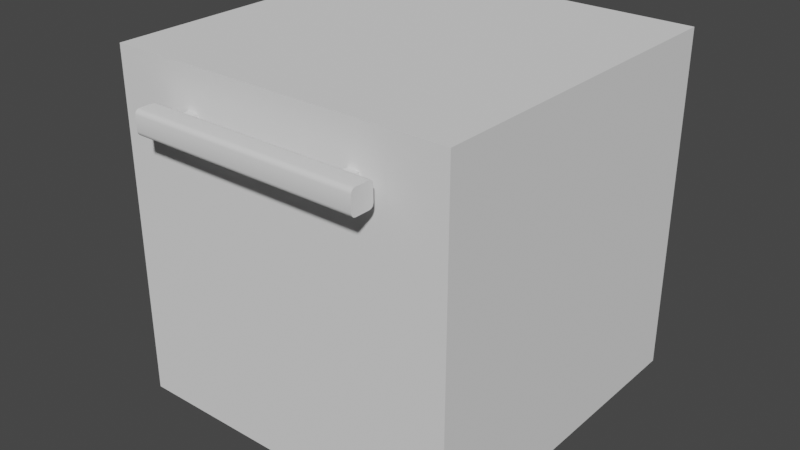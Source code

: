 # Source: StudyBox.blend  (saved by Blender 3.3.6; exported with 4.5.12 LTS)
import bpy
from mathutils import Matrix  # noqa: F401  (used for matrix-valued properties, if any)

bpy.ops.wm.read_factory_settings(use_empty=True)
scene = bpy.context.scene
scene.name = 'Scene'

# ---- collections
col_collection = bpy.data.collections.new('Collection'); scene.collection.children.link(col_collection)

# ---- node groups
ng_auto_smooth = bpy.data.node_groups.new('Auto Smooth', 'GeometryNodeTree')
_s = ng_auto_smooth.interface.new_socket(name='Geometry', in_out='OUTPUT', socket_type='NodeSocketGeometry')
_s = ng_auto_smooth.interface.new_socket(name='Geometry', in_out='INPUT', socket_type='NodeSocketGeometry')
_s = ng_auto_smooth.interface.new_socket(name='Angle', in_out='INPUT', socket_type='NodeSocketFloat')
_s.subtype = 'ANGLE'
_s.min_value = 0.0
_s.max_value = 3.142
ng_auto_smooth.is_modifier = True
_N = ng_auto_smooth.nodes; _L = ng_auto_smooth.links
n0 = _N.new('NodeGroupOutput'); n0.name = 'Group Output'; n0.location = (480, -100)
n1 = _N.new('NodeGroupInput'); n1.name = 'Group Input'; n1.location = (-420, -300)
n2 = _N.new('NodeGroupInput'); n2.name = 'Group Input.001'; n2.location = (-60, -100)
n3 = _N.new('GeometryNodeSetShadeSmooth'); n3.name = 'Set Shade Smooth'; n3.location = (120, -100)
n3.domain = 'EDGE'
n4 = _N.new('GeometryNodeSetShadeSmooth'); n4.name = 'Set Shade Smooth.001'; n4.location = (300, -100)
n5 = _N.new('GeometryNodeInputMeshEdgeAngle'); n5.name = 'Edge Angle'; n5.location = (-420, -220)
n6 = _N.new('GeometryNodeInputEdgeSmooth'); n6.name = 'Is Edge Smooth'; n6.location = (-60, -160)
n7 = _N.new('GeometryNodeInputShadeSmooth'); n7.name = 'Is Face Smooth'; n7.location = (-240, -340)
n8 = _N.new('FunctionNodeBooleanMath'); n8.name = 'Boolean Math'; n8.location = (-60, -220)
n9 = _N.new('FunctionNodeCompare'); n9.name = 'Compare'; n9.location = (-240, -180)
n9.operation = 'LESS_EQUAL'
_L.new(n5.outputs[0], n9.inputs[0])
_L.new(n4.outputs[0], n0.inputs[0])
_L.new(n1.outputs[1], n9.inputs[1])
_L.new(n9.outputs[0], n8.inputs[0])
_L.new(n7.outputs[0], n8.inputs[1])
_L.new(n2.outputs[0], n3.inputs[0])
_L.new(n6.outputs[0], n3.inputs[1])
_L.new(n3.outputs[0], n4.inputs[0])
_L.new(n8.outputs[0], n3.inputs[2])
n0.is_active_output = True

# ---- world
world_world = bpy.data.worlds.new('World'); scene.world = world_world
world_world.use_nodes = True; world_world.node_tree.nodes.clear()
_N = world_world.node_tree.nodes; _L = world_world.node_tree.links
n0 = _N.new('ShaderNodeOutputWorld'); n0.name = 'World Output'; n0.location = (300, 300)
n1 = _N.new('ShaderNodeBackground'); n1.name = 'Background'; n1.location = (10, 300)
n1.inputs[0].default_value = (0.05088, 0.05088, 0.05088, 1.0)
_L.new(n1.outputs[0], n0.inputs[0])
n0.is_active_output = True
world_world.color = (0.05088, 0.05088, 0.05088)
world_world.use_sun_shadow = False
world_world.sun_shadow_jitter_overblur = 0.0

# ---- meshes
me_cube_001 = bpy.data.meshes.new('Cube.001')
me_cube_001.from_pydata([(-0.15, -0.14, -0.15), (-0.15, -0.14, 0.15), (-0.15, 0.15, -0.15), (-0.14, 0.14, -0.14), (-0.15, 0.15, 0.15), (-0.14, 0.14, 0.14), (0.15, -0.14, -0.15), (0.15, -0.14, 0.15), (0.15, 0.15, -0.15), (0.14, 0.14, -0.14), (0.15, 0.15, 0.15), (0.14, 0.14, 0.14), (0.14, -0.14, -0.14), (-0.14, -0.14, 0.14), (0.14, -0.14, 0.14), (-0.14, -0.14, -0.14)], [], [(0, 1, 4, 2), (2, 4, 10, 8), (8, 10, 7, 6), (6, 7, 1, 0, 15, 13, 14, 12), (15, 0, 6, 12), (2, 8, 6, 0), (10, 4, 1, 7), (3, 5, 13, 15), (3, 9, 11, 5), (11, 9, 12, 14), (12, 9, 3, 15), (13, 5, 11, 14)])
_uv = me_cube_001.uv_layers.new(name='UVMap')
_uv.uv.foreach_set('vector', [1.803, -1.983, 1.803, -0.7009, 0.5641, -0.7009, 0.5641, -1.983, -0.7179, -0.7009, -0.7179, 0.5812, -2.0, 0.5812, -2.0, -0.7009, 1.803, -0.7009, 1.803, 0.5812, 0.5641, 0.5812, 0.5641, -0.7009, -0.7179, -1.983, -0.7179, -0.7009, -2.0, -0.7009, -2.0, -1.983, -1.957, -1.94, -1.957, -0.7436, -0.7607, -0.7436, -0.7607, -1.94, -1.957, -1.94, -2.0, -1.983, -0.7179, -1.983, -0.7607, -1.94, 0.5214, 0.5812, 0.5214, 1.863, -0.7179, 1.863, -0.7179, 0.5812, -0.7607, 0.5812, -0.7607, 1.863, -2.0, 1.863, -2.0, 0.5812, 2.915, 0.5812, 2.915, 1.778, 1.718, 1.778, 1.718, 0.5812, 0.5214, 0.5812, 1.718, 0.5812, 1.718, 1.778, 0.5214, 1.778, 0.5214, 2.974, 0.5214, 1.778, 1.718, 1.778, 1.718, 2.974, 1.803, -1.983, 3.0, -1.983, 3.0, -0.7863, 1.803, -0.7863, 1.718, 1.778, 2.915, 1.778, 2.915, 2.974, 1.718, 2.974])
me_cube_001.materials.append(None)
me_cube_001.update()
me_cube_003 = bpy.data.meshes.new('Cube.003')
me_cube_003.from_pydata([(-0.15, -0.01, 0.0), (-0.15, -0.01, 0.3), (-0.15, 0.0, 0.0), (-0.15, 0.0, 0.3), (0.15, -0.01, 0.0), (0.15, -0.01, 0.3), (0.15, 0.0, 0.0), (0.15, 0.0, 0.3)], [], [(0, 1, 3, 2), (2, 3, 7, 6), (6, 7, 5, 4), (4, 5, 1, 0), (2, 6, 4, 0), (7, 3, 1, 5)])
_uv = me_cube_003.uv_layers.new(name='UVMap')
_uv.uv.foreach_set('vector', [2.078, -0.7863, 2.078, 0.4957, 2.035, 0.4957, 2.035, -0.7863, 0.5641, 0.5812, -0.7179, 0.5812, -0.7179, -0.7009, 0.5641, -0.7009, -0.7179, 0.5812, -0.7179, 1.863, -0.7607, 1.863, -0.7607, 0.5812, 0.5641, -0.7009, -0.7179, -0.7009, -0.7179, -1.983, 0.5641, -1.983, 2.164, -0.7863, 2.164, 0.4957, 2.121, 0.4957, 2.121, -0.7863, 2.121, -0.7863, 2.121, 0.4957, 2.078, 0.4957, 2.078, -0.7863])
me_cube_003.update()
me_cube_004 = bpy.data.meshes.new('Cube.004')
me_cube_004.from_pydata([(-0.08, -0.02, 0.255), (-0.08, -0.02, 0.265), (-0.08, -0.01, 0.255), (-0.08, -0.01, 0.265), (-0.07, -0.02, 0.255), (-0.07, -0.02, 0.265), (-0.07, -0.01, 0.255), (-0.07, -0.01, 0.265), (0.07, -0.02, 0.255), (0.07, -0.02, 0.265), (0.07, -0.01, 0.255), (0.07, -0.01, 0.265), (0.08, -0.02, 0.255), (0.08, -0.02, 0.265), (0.08, -0.01, 0.255), (0.08, -0.01, 0.265), (-0.1, -0.03628, 0.25), (-0.1, -0.04, 0.2537), (-0.1, -0.03814, 0.2505), (-0.1, -0.0395, 0.2519), (-0.1, -0.04, 0.2663), (-0.1, -0.03628, 0.27), (-0.1, -0.0395, 0.2681), (-0.1, -0.03814, 0.2695), (-0.1, -0.02, 0.2537), (-0.1, -0.02372, 0.25), (-0.1, -0.0205, 0.2519), (-0.1, -0.02186, 0.2505), (-0.1, -0.02372, 0.27), (-0.1, -0.02, 0.2663), (-0.1, -0.02186, 0.2695), (-0.1, -0.0205, 0.2681), (0.1, -0.04, 0.2537), (0.1, -0.03628, 0.25), (0.1, -0.0395, 0.2519), (0.1, -0.03814, 0.2505), (0.1, -0.03628, 0.27), (0.1, -0.04, 0.2663), (0.1, -0.03814, 0.2695), (0.1, -0.0395, 0.2681), (0.1, -0.02372, 0.25), (0.1, -0.02, 0.2537), (0.1, -0.02186, 0.2505), (0.1, -0.0205, 0.2519), (0.1, -0.02, 0.2663), (0.1, -0.02372, 0.27), (0.1, -0.0205, 0.2681), (0.1, -0.02186, 0.2695)], [], [(32, 37, 20, 17), (40, 42, 43, 41, 44, 46, 47, 45, 36, 38, 39, 37, 32, 34, 35, 33), (45, 28, 21, 36), (16, 18, 19, 17, 20, 22, 23, 21, 28, 30, 31, 29, 24, 26, 27, 25), (24, 29, 44, 41), (0, 1, 3, 2), (6, 7, 5, 4), (2, 6, 4, 0), (7, 3, 1, 5), (8, 9, 11, 10), (14, 15, 13, 12), (10, 14, 12, 8), (15, 11, 9, 13), (40, 25, 27, 42), (42, 27, 26, 43), (43, 26, 24, 41), (28, 45, 47, 30), (30, 47, 46, 31), (31, 46, 44, 29), (16, 33, 35, 18), (18, 35, 34, 19), (19, 34, 32, 17), (36, 21, 23, 38), (38, 23, 22, 39), (39, 22, 20, 37), (25, 40, 33, 16)])
me_cube_004.polygons.foreach_set('use_smooth', [True] * 26)
_uv = me_cube_004.uv_layers.new(name='UVMap')
_uv.uv.foreach_set('vector', [0.2928, 0.9994, 0.2301, 0.9994, 0.2301, 0.0006352, 0.2928, 0.0006353, 0.5513, 0.4478, 0.5617, 0.4505, 0.5693, 0.4582, 0.5721, 0.4686, 0.5721, 0.5389, 0.5693, 0.5493, 0.5617, 0.5569, 0.5513, 0.5597, 0.4809, 0.5597, 0.4705, 0.5569, 0.4629, 0.5493, 0.4601, 0.5389, 0.4601, 0.4686, 0.4629, 0.4582, 0.4705, 0.4505, 0.4809, 0.4478, 0.115, 0.9997, 0.115, 0.0009529, 0.1778, 0.0009529, 0.1778, 0.9997, 0.5369, 0.4478, 0.5265, 0.445, 0.5189, 0.4373, 0.5161, 0.4269, 0.5161, 0.3566, 0.5189, 0.3462, 0.5265, 0.3386, 0.5369, 0.3358, 0.6072, 0.3358, 0.6176, 0.3386, 0.6252, 0.3462, 0.628, 0.3566, 0.628, 0.4269, 0.6252, 0.4373, 0.6176, 0.445, 0.6072, 0.4478, 0.0, 0.00127, 0.06274, 0.00127, 0.06274, 1.0, 0.0, 1.0, 0.5161, 0.2798, 0.5161, 0.3358, 0.4601, 0.3358, 0.4601, 0.2798, 0.4601, 0.4478, 0.4601, 0.3918, 0.5161, 0.3918, 0.5161, 0.4478, 0.4601, 0.2798, 0.4601, 0.2239, 0.5161, 0.2239, 0.5161, 0.2798, 0.4601, 0.3918, 0.4601, 0.3358, 0.5161, 0.3358, 0.5161, 0.3918, 0.4601, 0.2239, 0.4601, 0.1679, 0.5161, 0.1679, 0.5161, 0.2239, 0.5161, 0.05597, 0.5161, 0.1119, 0.4601, 0.1119, 0.4601, 0.05597, 0.5161, 2.28e-07, 0.5161, 0.05597, 0.4601, 0.05597, 0.4601, 0.0, 0.5161, 0.1119, 0.5161, 0.1679, 0.4601, 0.1679, 0.4601, 0.1119, 0.4078, 0.999, 0.4078, 0.0003177, 0.4253, 0.0002118, 0.4253, 0.9989, 0.4253, 0.9989, 0.4253, 0.0002118, 0.4427, 0.0001059, 0.4427, 0.9988, 0.4427, 0.9988, 0.4427, 0.0001059, 0.4601, 0.0, 0.4601, 0.9987, 0.115, 0.0009529, 0.115, 0.9997, 0.0976, 0.9998, 0.0976, 0.001059, 0.0976, 0.001059, 0.0976, 0.9998, 0.08017, 0.9999, 0.08017, 0.001165, 0.08017, 0.001165, 0.08017, 0.9999, 0.06274, 1.0, 0.06274, 0.00127, 0.3451, 0.0003177, 0.3451, 0.999, 0.3277, 0.9992, 0.3277, 0.0004235, 0.3277, 0.0004235, 0.3277, 0.9992, 0.3102, 0.9993, 0.3102, 0.0005294, 0.3102, 0.0005294, 0.3102, 0.9993, 0.2928, 0.9994, 0.2928, 0.0006353, 0.1778, 0.9997, 0.1778, 0.0009529, 0.1952, 0.000847, 0.1952, 0.9996, 0.1952, 0.9996, 0.1952, 0.000847, 0.2126, 0.0007411, 0.2126, 0.9995, 0.2126, 0.9995, 0.2126, 0.0007411, 0.2301, 0.0006352, 0.2301, 0.9994, 0.4078, 0.0003177, 0.4078, 0.999, 0.3451, 0.999, 0.3451, 0.0003177])
me_cube_004.update()
me_cube_005 = bpy.data.meshes.new('Cube.005')
me_cube_005.from_pydata([(0.105, 0.002, -0.001), (0.105, 0.002, 6.519e-09), (0.115, 0.002, -0.001), (0.115, 0.002, 6.519e-09), (0.11, 0.009, -0.001), (0.11, 0.009, 6.519e-09), (0.105, 0.0, -0.001), (0.105, 0.0, 6.519e-09), (0.115, 0.0, -0.001), (0.115, 0.0, 6.519e-09), (0.11, 0.0, -0.001), (0.1055, 0.002, -0.001), (0.109, 0.002, -0.001), (0.1055, 0.001, -0.002732), (0.109, 0.001, -0.002732), (0.1055, -0.001, -0.002732), (0.109, -0.001, -0.002732), (0.1055, -0.002, -0.001), (0.109, -0.002, -0.001), (0.111, 0.002, -0.001), (0.1145, 0.002, -0.001), (0.111, 0.001, -0.002732), (0.1145, 0.001, -0.002732), (0.111, -0.001, -0.002732), (0.1145, -0.001, -0.002732), (0.111, -0.002, -0.001), (0.1145, -0.002, -0.001)], [], [(6, 7, 1, 0), (4, 5, 3, 2), (0, 1, 5, 4), (0, 4, 10, 6), (4, 2, 8, 10), (2, 3, 9, 8), (11, 12, 14, 13), (13, 14, 16, 15), (15, 16, 18, 17), (11, 13, 15, 17), (14, 12, 18, 16), (19, 20, 22, 21), (21, 22, 24, 23), (23, 24, 26, 25), (19, 21, 23, 25), (22, 20, 26, 24)])
me_cube_005.polygons.foreach_set('use_smooth', [0, 0, 0, 0, 0, 0, 1, 1, 1, 0, 0, 1, 1, 1, 0, 0])
_uv = me_cube_005.uv_layers.new(name='UVMap')
_uv.uv.foreach_set('vector', [1.823, 0.4957, 1.818, 0.4957, 1.818, 0.4872, 1.823, 0.4872, 1.835, 0.4957, 1.831, 0.4957, 1.831, 0.4658, 1.835, 0.4658, 1.823, 0.4872, 1.818, 0.4872, 1.818, 0.4573, 1.823, 0.4573, 1.855, 0.3675, 1.885, 0.3889, 1.846, 0.3889, 1.846, 0.3675, 1.885, 0.3889, 1.855, 0.4103, 1.846, 0.4103, 1.846, 0.3889, 1.835, 0.4658, 1.831, 0.4658, 1.831, 0.4573, 1.835, 0.4573, 1.803, 0.4786, 1.818, 0.4786, 1.818, 0.4829, 1.803, 0.4829, 1.803, 0.4829, 1.818, 0.4829, 1.818, 0.4914, 1.803, 0.4914, 1.803, 0.4914, 1.818, 0.4914, 1.818, 0.4957, 1.803, 0.4957, 1.843, 0.4914, 1.835, 0.4872, 1.835, 0.4786, 1.843, 0.4744, 1.843, 0.4615, 1.85, 0.4573, 1.85, 0.4744, 1.843, 0.4701, 1.803, 0.4615, 1.818, 0.4615, 1.818, 0.4658, 1.803, 0.4658, 1.803, 0.4658, 1.818, 0.4658, 1.818, 0.4744, 1.803, 0.4744, 1.803, 0.4744, 1.818, 0.4744, 1.818, 0.4786, 1.803, 0.4786, 1.843, 0.4744, 1.835, 0.4701, 1.835, 0.4615, 1.843, 0.4573, 1.843, 0.4786, 1.85, 0.4744, 1.85, 0.4914, 1.843, 0.4872])
me_cube_005.update()
me_cube_006 = bpy.data.meshes.new('Cube.006')
me_cube_006.from_pydata([(0.105, -0.002, -0.001), (0.105, -0.002, 6.519e-09), (0.115, -0.002, -0.001), (0.115, -0.002, 6.519e-09), (0.11, -0.009, -0.001), (0.11, -0.009, 6.519e-09), (0.105, 0.0, -0.001), (0.105, 0.0, 6.519e-09), (0.115, 0.0, -0.001), (0.115, 0.0, 6.519e-09), (0.11, 0.0, -0.001)], [], [(8, 9, 3, 2), (4, 5, 1, 0), (10, 8, 2, 4), (6, 10, 4, 0), (2, 3, 5, 4), (0, 1, 7, 6)])
_uv = me_cube_006.uv_layers.new(name='UVMap')
_uv.uv.foreach_set('vector', [1.827, 0.4957, 1.823, 0.4957, 1.823, 0.4872, 1.827, 0.4872, 1.831, 0.4957, 1.827, 0.4957, 1.827, 0.4658, 1.831, 0.4658, 1.846, 0.2607, 1.846, 0.2393, 1.855, 0.2393, 1.885, 0.2607, 1.846, 0.2821, 1.846, 0.2607, 1.885, 0.2607, 1.855, 0.2821, 1.827, 0.4872, 1.823, 0.4872, 1.823, 0.4573, 1.827, 0.4573, 1.831, 0.4658, 1.827, 0.4658, 1.827, 0.4573, 1.831, 0.4573])
me_cube_006.update()

# ---- objects
ob_main = bpy.data.objects.new('main', me_cube_001)
ob_door = bpy.data.objects.new('door', me_cube_003)
ob_handle = bpy.data.objects.new('handle', me_cube_004)
ob_hinge1 = bpy.data.objects.new('hinge1', me_cube_005)
ob_hinge2 = bpy.data.objects.new('hinge2', me_cube_006)

# ---- transforms, parenting, visibility, modifiers, constraints
ob_main.location = (0.0, 0.0, 0.0)
ob_door.location = (0.0, -0.14, -0.15)
ob_handle.parent = ob_door
ob_handle.matrix_parent_inverse = Matrix(((1.0, -0.0, -0.0, -0.0), (-0.0, 1.0, 0.0, 0.14), (-0.0, -0.0, 1.0, 0.15), (-0.0, 0.0, -0.0, 1.0)))
ob_handle.location = (0.0, -0.14, -0.15)
_m = ob_handle.modifiers.new('Auto Smooth', 'NODES')
_m.node_group = ng_auto_smooth
_gi = [s.identifier for s in ng_auto_smooth.interface.items_tree if s.item_type == 'SOCKET' and s.in_out == 'INPUT']
_m[_gi[1]] = 0.7854  # Angle
ob_hinge1.parent = ob_main
ob_hinge1.location = (0.0, -0.14, -0.15)
_m = ob_hinge1.modifiers.new('Mirror', 'MIRROR')
ob_hinge2.parent = ob_door
ob_hinge2.matrix_parent_inverse = Matrix(((1.0, -0.0, -0.0, -0.0), (-0.0, 1.0, 0.0, 0.14), (-0.0, -0.0, 1.0, 0.15), (-0.0, 0.0, -0.0, 1.0)))
ob_hinge2.location = (0.0, -0.14, -0.15)
_m = ob_hinge2.modifiers.new('Mirror', 'MIRROR')

# ---- collection membership
col_collection.objects.link(ob_main)
col_collection.objects.link(ob_door)
col_collection.objects.link(ob_handle)
col_collection.objects.link(ob_hinge1)
col_collection.objects.link(ob_hinge2)

# ---- scene / render settings (as saved in the file)
scene.frame_start = 1; scene.frame_end = 250; scene.frame_set(2)
scene.render.engine = 'BLENDER_EEVEE_NEXT'
scene.cycles.sampling_pattern = 'TABULATED_SOBOL'
scene.cycles.use_light_tree = False
scene.view_settings.view_transform = 'Filmic'
bpy.context.view_layer.update()

# ---- added for rendering (the .blend has no active camera and no usable light): camera, sun
cam_auto = bpy.data.cameras.new('AutoCamera')
cam_auto.lens = 50.0
cam_auto.sensor_width = 36.0
cam_auto.clip_end = 1000.0
ob_auto_camera = bpy.data.objects.new('AutoCamera', cam_auto)
scene.collection.objects.link(ob_auto_camera)
ob_auto_camera.location = (0.498718, -0.613462, 0.397608)
ob_auto_camera.rotation_euler = (1.09748, -7.21219e-08, 0.694738)
scene.camera = ob_auto_camera
light_auto_sun = bpy.data.lights.new('AutoSun', 'SUN')
light_auto_sun.energy = 3.0
light_auto_sun.angle = 0.0523599
ob_auto_sun = bpy.data.objects.new('AutoSun', light_auto_sun)
scene.collection.objects.link(ob_auto_sun)
ob_auto_sun.rotation_euler = (0.872665, 0.174533, 0.523599)
bpy.context.view_layer.update()
